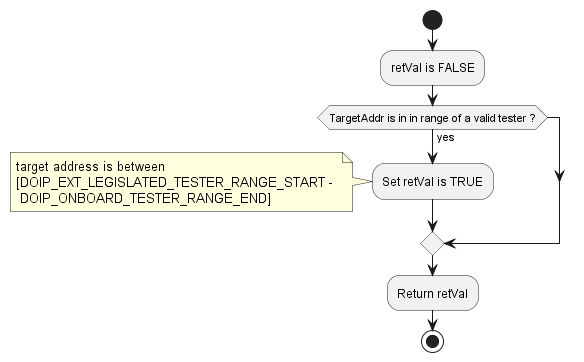

The diagram above was rendered by PlantUML. Its source (embedded in the PNG):
@startuml "diagram_DoIP_IsTester.png"
start
	:retVal is FALSE;
	if (TargetAddr is in in range of a valid tester ?) then (yes)
		:Set retVal is TRUE;
		note left: target address is between \n[DOIP_EXT_LEGISLATED_TESTER_RANGE_START - \n DOIP_ONBOARD_TESTER_RANGE_END]
	endif
	:Return retVal;
stop
@enduml